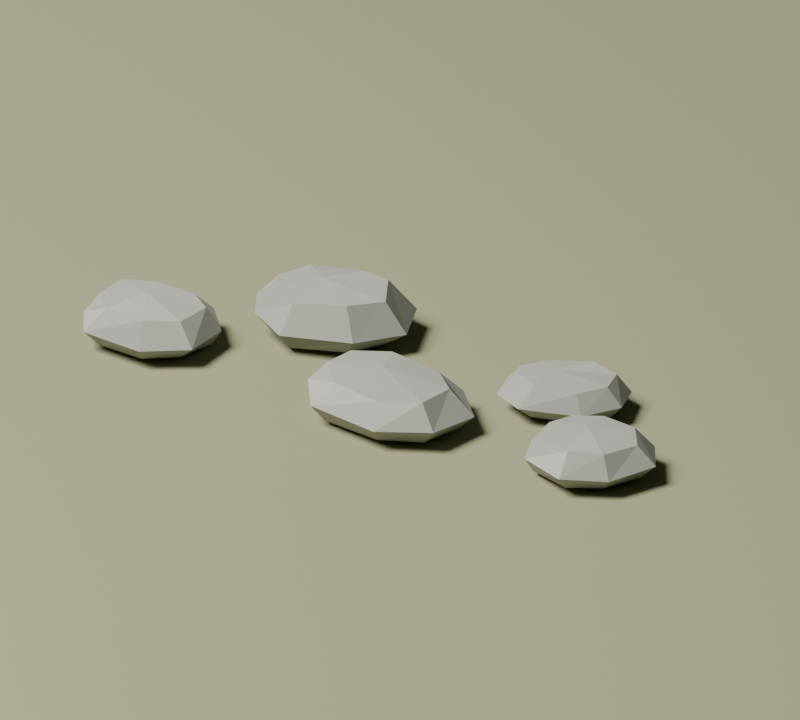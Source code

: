 # Source: ford_stones.blend  (saved by Blender 5.2.44; exported with 4.5.12 LTS)
import bpy
from mathutils import Matrix  # noqa: F401  (used for matrix-valued properties, if any)

bpy.ops.wm.read_factory_settings(use_empty=True)
scene = bpy.context.scene
scene.name = 'bridge_approach'

# ---- collections
col_collection = bpy.data.collections.new('Collection'); scene.collection.children.link(col_collection)

# ---- materials (node trees are filled in below, after node groups)
mat_land_rock = bpy.data.materials.new('land_rock')
mat_land_rock.diffuse_color = (0.355, 0.357, 0.31, 1.0)
mat_land_rock_light = bpy.data.materials.new('land_rock_light')
mat_land_rock_light.diffuse_color = (0.41, 0.41, 0.354, 1.0)
mat_land_rock_dark = bpy.data.materials.new('land_rock_dark')
mat_land_rock_dark.diffuse_color = (0.293, 0.302, 0.267, 1.0)
mat_grass = bpy.data.materials.new('grass')
mat_grass.diffuse_color = (0.3, 0.3, 0.17, 1.0)

# ---- material node trees
mat_land_rock.use_nodes = True; mat_land_rock.node_tree.nodes.clear()
_N = mat_land_rock.node_tree.nodes; _L = mat_land_rock.node_tree.links
n0 = _N.new('ShaderNodeBsdfPrincipled'); n0.name = 'Principled BSDF'; n0.location = (-200, 100)
n0.inputs[0].default_value = (0.355, 0.357, 0.31, 1.0)
n0.inputs[2].default_value = 0.92
n0.inputs[10].default_value = 0.005
n1 = _N.new('ShaderNodeOutputMaterial'); n1.name = 'Material Output'; n1.location = (200, 100)
_L.new(n0.outputs[0], n1.inputs[0])
n1.is_active_output = True
mat_land_rock_light.use_nodes = True; mat_land_rock_light.node_tree.nodes.clear()
_N = mat_land_rock_light.node_tree.nodes; _L = mat_land_rock_light.node_tree.links
n0 = _N.new('ShaderNodeBsdfPrincipled'); n0.name = 'Principled BSDF'; n0.location = (-200, 100)
n0.inputs[0].default_value = (0.41, 0.41, 0.354, 1.0)
n0.inputs[2].default_value = 0.92
n0.inputs[10].default_value = 0.005
n1 = _N.new('ShaderNodeOutputMaterial'); n1.name = 'Material Output'; n1.location = (200, 100)
_L.new(n0.outputs[0], n1.inputs[0])
n1.is_active_output = True
mat_land_rock_dark.use_nodes = True; mat_land_rock_dark.node_tree.nodes.clear()
_N = mat_land_rock_dark.node_tree.nodes; _L = mat_land_rock_dark.node_tree.links
n0 = _N.new('ShaderNodeBsdfPrincipled'); n0.name = 'Principled BSDF'; n0.location = (-200, 100)
n0.inputs[0].default_value = (0.293, 0.302, 0.267, 1.0)
n0.inputs[2].default_value = 0.92
n0.inputs[10].default_value = 0.005
n1 = _N.new('ShaderNodeOutputMaterial'); n1.name = 'Material Output'; n1.location = (200, 100)
_L.new(n0.outputs[0], n1.inputs[0])
n1.is_active_output = True
mat_grass.use_nodes = True; mat_grass.node_tree.nodes.clear()
_N = mat_grass.node_tree.nodes; _L = mat_grass.node_tree.links
n0 = _N.new('ShaderNodeBsdfPrincipled'); n0.name = 'Principled BSDF'; n0.location = (-200, 100)
n0.inputs[0].default_value = (0.3, 0.3, 0.17, 1.0)
n0.inputs[2].default_value = 0.92
n0.inputs[10].default_value = 0.005
n1 = _N.new('ShaderNodeOutputMaterial'); n1.name = 'Material Output'; n1.location = (200, 100)
_L.new(n0.outputs[0], n1.inputs[0])
n1.is_active_output = True

# ---- world
world_world = bpy.data.worlds.new('World'); scene.world = world_world
world_world.use_nodes = True; world_world.node_tree.nodes.clear()
_N = world_world.node_tree.nodes; _L = world_world.node_tree.links
n0 = _N.new('ShaderNodeOutputWorld'); n0.name = 'World Output'; n0.location = (200, 100)
n1 = _N.new('ShaderNodeBackground'); n1.name = 'Background'; n1.location = (-200, 100)
n1.inputs[0].default_value = (0.05088, 0.05088, 0.05088, 1.0)
_L.new(n1.outputs[0], n0.inputs[0])
n0.is_active_output = True
world_world.color = (0.35, 0.35, 0.35)
world_world.sun_shadow_jitter_overblur = 0.0

# ---- cameras
cam_camera_006 = bpy.data.cameras.new('Camera.006')
cam_camera_006.type = 'ORTHO'
cam_camera_006.ortho_scale = 2.985

# ---- lights
light_area_005 = bpy.data.lights.new('Area.005', 'AREA')
light_area_005.energy = 8927.0
light_area_005.shape = 'DISK'
light_area_005.size = 10.1
light_area_005.size_y = 1.0

# ---- meshes
me_ford_weathered_shallow_stone = bpy.data.meshes.new('Ford_weathered_shallow_stone')
me_ford_weathered_shallow_stone.from_pydata([(-1.206, -0.2794, 0.0), (-1.107, -0.3882, 0.0), (-0.9086, -0.3917, 0.0), (-0.8019, -0.2938, 0.0), (-0.7762, -0.1299, 0.0), (-0.8968, -0.04016, 0.0), (-1.098, -0.04516, 0.0), (-1.186, -0.1468, 0.0), (-1.25, -0.2926, 0.06143), (-1.142, -0.44, 0.06304), (-0.8811, -0.4499, 0.06057), (-0.7234, -0.3261, 0.06422), (-0.7413, -0.116, 0.0575), (-0.8695, 0.01069, 0.06598), (-1.123, -0.004491, 0.05579), (-1.263, -0.1195, 0.05534), (-1.189, -0.2744, 0.1488), (-1.093, -0.3669, 0.1489), (-0.915, -0.3781, 0.1516), (-0.8014, -0.294, 0.1469), (-0.797, -0.1382, 0.1477), (-0.9077, -0.06021, 0.1415), (-1.091, -0.05574, 0.1407), (-1.185, -0.1469, 0.1583), (-1.023, -0.2025, 0.17)], [], [(7, 6, 5, 4, 3, 2, 1, 0), (0, 1, 9), (0, 9, 8), (1, 2, 10), (1, 10, 9), (2, 3, 11), (2, 11, 10), (3, 4, 12), (3, 12, 11), (4, 5, 13), (4, 13, 12), (5, 6, 14), (5, 14, 13), (6, 7, 15), (6, 15, 14), (7, 0, 8), (7, 8, 15), (8, 9, 17), (8, 17, 16), (9, 10, 18), (9, 18, 17), (10, 11, 19), (10, 19, 18), (11, 12, 20), (11, 20, 19), (12, 13, 21), (12, 21, 20), (13, 14, 22), (13, 22, 21), (14, 15, 23), (14, 23, 22), (15, 8, 16), (15, 16, 23), (16, 17, 24), (17, 18, 24), (18, 19, 24), (19, 20, 24), (20, 21, 24), (21, 22, 24), (22, 23, 24), (23, 16, 24)])
me_ford_weathered_shallow_stone.polygons.foreach_set('material_index', [0, 2, 0, 2, 0, 0, 0, 0, 0, 0, 2, 2, 0, 2, 0, 0, 0, 1, 0, 2, 0, 0, 0, 0, 0, 1, 0, 0, 1, 0, 0, 0, 0, 0, 1, 1, 0, 1, 1, 1, 0])
me_ford_weathered_shallow_stone.materials.append(mat_land_rock)
me_ford_weathered_shallow_stone.materials.append(mat_land_rock_light)
me_ford_weathered_shallow_stone.materials.append(mat_land_rock_dark)
me_ford_weathered_shallow_stone.update()
me_ford_weathered_shallow_stone_001 = bpy.data.meshes.new('Ford_weathered_shallow_stone.001')
me_ford_weathered_shallow_stone_001.from_pydata([(-0.6509, 0.08421, 0.0), (-0.5233, 0.01279, 0.0), (-0.3233, 0.1059, 0.0), (-0.2537, 0.2448, 0.0), (-0.3223, 0.3903, 0.0), (-0.4696, 0.4241, 0.0), (-0.6595, 0.3249, 0.0), (-0.7147, 0.1962, 0.0), (-0.704, 0.03896, 0.08461), (-0.5323, -0.03712, 0.06613), (-0.265, 0.06278, 0.071), (-0.1558, 0.2529, 0.06548), (-0.2574, 0.456, 0.06582), (-0.4643, 0.4936, 0.0749), (-0.7264, 0.3629, 0.08449), (-0.7986, 0.1854, 0.08168), (-0.6598, 0.07659, 0.1952), (-0.5194, 0.0344, 0.1782), (-0.3282, 0.1096, 0.1906), (-0.2474, 0.2453, 0.1788), (-0.3336, 0.3789, 0.195), (-0.4706, 0.4112, 0.1797), (-0.6536, 0.3215, 0.1886), (-0.705, 0.1974, 0.1811), (-0.5227, 0.2229, 0.21)], [], [(7, 6, 5, 4, 3, 2, 1, 0), (0, 1, 9), (0, 9, 8), (1, 2, 10), (1, 10, 9), (2, 3, 11), (2, 11, 10), (3, 4, 12), (3, 12, 11), (4, 5, 13), (4, 13, 12), (5, 6, 14), (5, 14, 13), (6, 7, 15), (6, 15, 14), (7, 0, 8), (7, 8, 15), (8, 9, 17), (8, 17, 16), (9, 10, 18), (9, 18, 17), (10, 11, 19), (10, 19, 18), (11, 12, 20), (11, 20, 19), (12, 13, 21), (12, 21, 20), (13, 14, 22), (13, 22, 21), (14, 15, 23), (14, 23, 22), (15, 8, 16), (15, 16, 23), (16, 17, 24), (17, 18, 24), (18, 19, 24), (19, 20, 24), (20, 21, 24), (21, 22, 24), (22, 23, 24), (23, 16, 24)])
me_ford_weathered_shallow_stone_001.polygons.foreach_set('material_index', [0, 2, 0, 0, 2, 0, 2, 0, 0, 0, 0, 0, 0, 0, 0, 0, 0, 0, 0, 0, 0, 0, 0, 0, 0, 0, 2, 2, 2, 0, 0, 0, 1, 0, 0, 1, 0, 1, 0, 0, 0])
me_ford_weathered_shallow_stone_001.materials.append(mat_land_rock)
me_ford_weathered_shallow_stone_001.materials.append(mat_land_rock_light)
me_ford_weathered_shallow_stone_001.materials.append(mat_land_rock_dark)
me_ford_weathered_shallow_stone_001.update()
me_ford_weathered_shallow_stone_002 = bpy.data.meshes.new('Ford_weathered_shallow_stone.002')
me_ford_weathered_shallow_stone_002.from_pydata([(-0.1495, -0.276, 0.0), (-0.04483, -0.4141, 0.0), (0.2123, -0.4341, 0.0), (0.3672, -0.3491, 0.0), (0.399, -0.1688, 0.0), (0.2564, -0.0484, 0.0), (-0.01127, -0.02794, 0.0), (-0.1202, -0.1373, 0.0), (-0.2154, -0.286, 0.07421), (-0.08068, -0.4533, 0.06464), (0.2401, -0.4936, 0.06439), (0.4338, -0.3796, 0.06995), (0.4592, -0.1545, 0.05755), (0.2932, 0.001468, 0.05997), (-0.03455, 0.009101, 0.06674), (-0.2228, -0.09539, 0.0564), (-0.1359, -0.2739, 0.1615), (-0.01797, -0.3848, 0.1526), (0.2043, -0.4172, 0.1487), (0.3567, -0.3442, 0.1599), (0.3606, -0.1779, 0.1549), (0.2367, -0.07524, 0.1489), (0.005826, -0.05514, 0.1606), (-0.131, -0.1329, 0.1566), (0.07973, -0.2167, 0.18)], [], [(7, 6, 5, 4, 3, 2, 1, 0), (0, 1, 9), (0, 9, 8), (1, 2, 10), (1, 10, 9), (2, 3, 11), (2, 11, 10), (3, 4, 12), (3, 12, 11), (4, 5, 13), (4, 13, 12), (5, 6, 14), (5, 14, 13), (6, 7, 15), (6, 15, 14), (7, 0, 8), (7, 8, 15), (8, 9, 17), (8, 17, 16), (9, 10, 18), (9, 18, 17), (10, 11, 19), (10, 19, 18), (11, 12, 20), (11, 20, 19), (12, 13, 21), (12, 21, 20), (13, 14, 22), (13, 22, 21), (14, 15, 23), (14, 23, 22), (15, 8, 16), (15, 16, 23), (16, 17, 24), (17, 18, 24), (18, 19, 24), (19, 20, 24), (20, 21, 24), (21, 22, 24), (22, 23, 24), (23, 16, 24)])
me_ford_weathered_shallow_stone_002.polygons.foreach_set('material_index', [0, 0, 0, 0, 0, 0, 0, 0, 0, 0, 0, 0, 0, 0, 0, 0, 2, 1, 0, 0, 1, 0, 1, 1, 0, 1, 2, 0, 1, 0, 0, 1, 0, 0, 0, 0, 0, 0, 0, 0, 0])
me_ford_weathered_shallow_stone_002.materials.append(mat_land_rock)
me_ford_weathered_shallow_stone_002.materials.append(mat_land_rock_light)
me_ford_weathered_shallow_stone_002.materials.append(mat_land_rock_dark)
me_ford_weathered_shallow_stone_002.update()
me_ford_weathered_shallow_stone_003 = bpy.data.meshes.new('Ford_weathered_shallow_stone.003')
me_ford_weathered_shallow_stone_003.from_pydata([(0.4435, 0.1089, 0.0), (0.5586, 0.06562, 0.0), (0.7296, 0.1231, 0.0), (0.8008, 0.2336, 0.0), (0.7399, 0.3479, 0.0), (0.6215, 0.374, 0.0), (0.4457, 0.3168, 0.0), (0.4156, 0.2084, 0.0), (0.3943, 0.07241, 0.04803), (0.5431, 0.005108, 0.05149), (0.7732, 0.08899, 0.05276), (0.8544, 0.236, 0.05713), (0.7874, 0.3896, 0.04453), (0.6307, 0.4361, 0.05128), (0.4023, 0.3429, 0.04648), (0.3439, 0.202, 0.04336), (0.4617, 0.1224, 0.1299), (0.5625, 0.0805, 0.128), (0.7256, 0.1262, 0.1198), (0.7889, 0.2331, 0.125), (0.7449, 0.3523, 0.12), (0.6214, 0.3728, 0.1303), (0.466, 0.3046, 0.1169), (0.4084, 0.2077, 0.1169), (0.5684, 0.2235, 0.14)], [], [(7, 6, 5, 4, 3, 2, 1, 0), (0, 1, 9), (0, 9, 8), (1, 2, 10), (1, 10, 9), (2, 3, 11), (2, 11, 10), (3, 4, 12), (3, 12, 11), (4, 5, 13), (4, 13, 12), (5, 6, 14), (5, 14, 13), (6, 7, 15), (6, 15, 14), (7, 0, 8), (7, 8, 15), (8, 9, 17), (8, 17, 16), (9, 10, 18), (9, 18, 17), (10, 11, 19), (10, 19, 18), (11, 12, 20), (11, 20, 19), (12, 13, 21), (12, 21, 20), (13, 14, 22), (13, 22, 21), (14, 15, 23), (14, 23, 22), (15, 8, 16), (15, 16, 23), (16, 17, 24), (17, 18, 24), (18, 19, 24), (19, 20, 24), (20, 21, 24), (21, 22, 24), (22, 23, 24), (23, 16, 24)])
me_ford_weathered_shallow_stone_003.polygons.foreach_set('material_index', [0, 0, 0, 0, 0, 2, 0, 0, 0, 2, 0, 0, 0, 0, 0, 0, 0, 0, 0, 2, 0, 0, 0, 0, 1, 0, 0, 2, 0, 0, 0, 0, 0, 0, 0, 0, 0, 1, 0, 0, 0])
me_ford_weathered_shallow_stone_003.materials.append(mat_land_rock)
me_ford_weathered_shallow_stone_003.materials.append(mat_land_rock_light)
me_ford_weathered_shallow_stone_003.materials.append(mat_land_rock_dark)
me_ford_weathered_shallow_stone_003.update()
me_ford_weathered_shallow_stone_004 = bpy.data.meshes.new('Ford_weathered_shallow_stone.004')
me_ford_weathered_shallow_stone_004.from_pydata([(0.8074, -0.1704, 0.0), (0.8392, -0.303, 0.0), (1.025, -0.3496, 0.0), (1.142, -0.2682, 0.0), (1.197, -0.1174, 0.0), (1.109, -0.01365, 0.0), (0.9347, 0.02519, 0.0), (0.8277, -0.04751, 0.0), (0.7386, -0.1762, 0.05151), (0.8167, -0.3251, 0.05095), (1.036, -0.4085, 0.06035), (1.195, -0.3076, 0.05601), (1.263, -0.1056, 0.06115), (1.153, 0.03839, 0.05816), (0.9221, 0.06647, 0.06006), (0.7714, -0.0101, 0.06567), (0.8168, -0.1696, 0.1432), (0.8573, -0.2851, 0.1401), (1.02, -0.3259, 0.1422), (1.14, -0.267, 0.1368), (1.188, -0.119, 0.1328), (1.103, -0.02087, 0.1455), (0.9402, 0.006876, 0.136), (0.8389, -0.05499, 0.1334), (0.9643, -0.1359, 0.16)], [], [(7, 6, 5, 4, 3, 2, 1, 0), (0, 1, 9), (0, 9, 8), (1, 2, 10), (1, 10, 9), (2, 3, 11), (2, 11, 10), (3, 4, 12), (3, 12, 11), (4, 5, 13), (4, 13, 12), (5, 6, 14), (5, 14, 13), (6, 7, 15), (6, 15, 14), (7, 0, 8), (7, 8, 15), (8, 9, 17), (8, 17, 16), (9, 10, 18), (9, 18, 17), (10, 11, 19), (10, 19, 18), (11, 12, 20), (11, 20, 19), (12, 13, 21), (12, 21, 20), (13, 14, 22), (13, 22, 21), (14, 15, 23), (14, 23, 22), (15, 8, 16), (15, 16, 23), (16, 17, 24), (17, 18, 24), (18, 19, 24), (19, 20, 24), (20, 21, 24), (21, 22, 24), (22, 23, 24), (23, 16, 24)])
me_ford_weathered_shallow_stone_004.polygons.foreach_set('material_index', [0, 0, 0, 0, 0, 0, 0, 0, 0, 2, 0, 0, 2, 0, 2, 0, 0, 0, 2, 1, 0, 0, 0, 1, 0, 0, 1, 0, 2, 1, 0, 0, 0, 0, 0, 1, 0, 0, 0, 0, 0])
me_ford_weathered_shallow_stone_004.materials.append(mat_land_rock)
me_ford_weathered_shallow_stone_004.materials.append(mat_land_rock_light)
me_ford_weathered_shallow_stone_004.materials.append(mat_land_rock_dark)
me_ford_weathered_shallow_stone_004.update()
me_cube_098 = bpy.data.meshes.new('Cube.098')
me_cube_098.from_pydata([(-252.5, -252.5, -0.1), (-252.5, -252.5, 0.1), (-252.5, 252.5, -0.1), (-252.5, 252.5, 0.1), (252.5, -252.5, -0.1), (252.5, -252.5, 0.1), (252.5, 252.5, -0.1), (252.5, 252.5, 0.1)], [], [(0, 1, 3, 2), (2, 3, 7, 6), (6, 7, 5, 4), (4, 5, 1, 0), (2, 6, 4, 0), (7, 3, 1, 5)])
_uv = me_cube_098.uv_layers.new(name='UVMap')
_uv.uv.foreach_set('vector', [0.375, 0.0, 0.625, 0.0, 0.625, 0.25, 0.375, 0.25, 0.375, 0.25, 0.625, 0.25, 0.625, 0.5, 0.375, 0.5, 0.375, 0.5, 0.625, 0.5, 0.625, 0.75, 0.375, 0.75, 0.375, 0.75, 0.625, 0.75, 0.625, 1.0, 0.375, 1.0, 0.125, 0.5, 0.375, 0.5, 0.375, 0.75, 0.125, 0.75, 0.625, 0.5, 0.875, 0.5, 0.875, 0.75, 0.625, 0.75])
me_cube_098.materials.append(mat_grass)
me_cube_098.update()

# ---- objects
ob_ford_weathered_shallow_stone = bpy.data.objects.new('Ford_weathered_shallow_stone', me_ford_weathered_shallow_stone)
ob_ford_weathered_shallow_stone_001 = bpy.data.objects.new('Ford_weathered_shallow_stone.001', me_ford_weathered_shallow_stone_001)
ob_ford_weathered_shallow_stone_002 = bpy.data.objects.new('Ford_weathered_shallow_stone.002', me_ford_weathered_shallow_stone_002)
ob_ford_weathered_shallow_stone_003 = bpy.data.objects.new('Ford_weathered_shallow_stone.003', me_ford_weathered_shallow_stone_003)
ob_ford_weathered_shallow_stone_004 = bpy.data.objects.new('Ford_weathered_shallow_stone.004', me_ford_weathered_shallow_stone_004)
ob_preview_ground = bpy.data.objects.new('Preview_ground', me_cube_098)
ob_preview_camera = bpy.data.objects.new('Preview_camera', cam_camera_006)
ob_preview_softbox = bpy.data.objects.new('Preview_softbox', light_area_005)

# ---- transforms, parenting, visibility, modifiers, constraints
ob_ford_weathered_shallow_stone.location = (0.0, 0.0, 0.0)
ob_ford_weathered_shallow_stone_001.location = (0.0, 0.0, 0.0)
ob_ford_weathered_shallow_stone_002.location = (0.0, 0.0, 0.0)
ob_ford_weathered_shallow_stone_003.location = (0.0, 0.0, 0.0)
ob_ford_weathered_shallow_stone_004.location = (0.0, 0.0, 0.0)
ob_preview_ground.location = (0.0, 0.0, -0.12)
ob_preview_camera.location = (3.535, -4.798, 2.958)
ob_preview_camera.rotation_euler = (1.124, 3.4e-08, 0.635)
ob_preview_softbox.location = (-7.575, -10.1, 17.78)
ob_preview_softbox.rotation_euler = (0.6202, -3.072e-08, -0.6435)

# ---- collection membership
col_collection.objects.link(ob_ford_weathered_shallow_stone)
col_collection.objects.link(ob_ford_weathered_shallow_stone_001)
col_collection.objects.link(ob_ford_weathered_shallow_stone_002)
col_collection.objects.link(ob_ford_weathered_shallow_stone_003)
col_collection.objects.link(ob_ford_weathered_shallow_stone_004)
col_collection.objects.link(ob_preview_ground)
col_collection.objects.link(ob_preview_camera)
col_collection.objects.link(ob_preview_softbox)

# ---- scene / render settings (as saved in the file)
scene.camera = ob_preview_camera
scene.frame_start = 1; scene.frame_end = 250; scene.frame_set(1)
scene.render.engine = 'CYCLES'
scene.render.resolution_x = 800
scene.render.resolution_y = 720
scene.render.bake_bias = 0.0
scene.render.bake_samples = 0
scene.render.compositor_device = 'GPU'
scene.cycles.samples = 12
scene.eevee.use_volume_custom_range = False
scene.eevee.fast_gi_thickness_near = 0.1
scene.eevee.fast_gi_thickness_far = 0.0
scene.eevee.ray_tracing_options.screen_trace_thickness = 0.1
bpy.context.view_layer.update()
